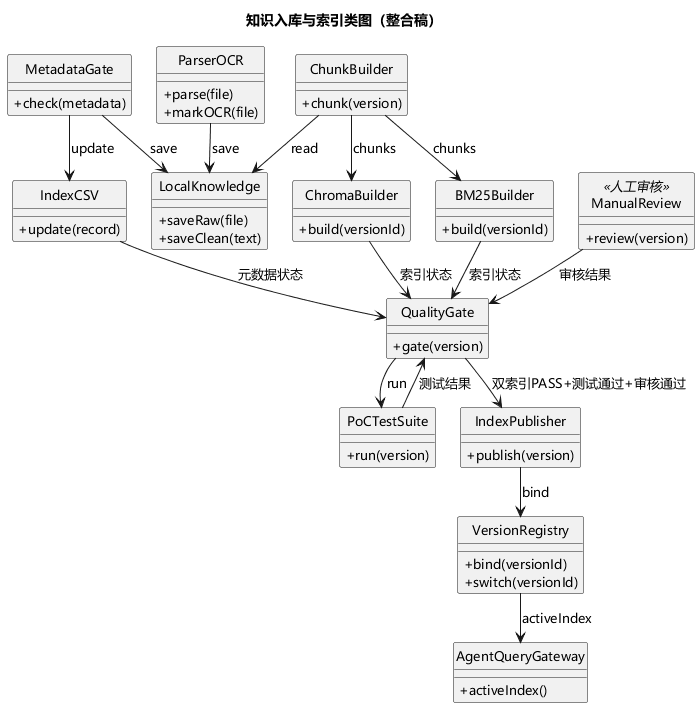

The diagram above was rendered by PlantUML. Its source (embedded in the PNG):
@startuml
skinparam defaultFontName "Microsoft YaHei"
skinparam defaultFontSize 13
skinparam classAttributeIconSize 0
skinparam nodesep 24
skinparam ranksep 30
hide circle
title 知识入库与索引类图（整合稿）

class MetadataGate {
  + check(metadata)
}
class ParserOCR {
  + parse(file)
  + markOCR(file)
}
class LocalKnowledge {
  + saveRaw(file)
  + saveClean(text)
}
class IndexCSV {
  + update(record)
}
class ChunkBuilder {
  + chunk(version)
}
class ChromaBuilder {
  + build(versionId)
}
class BM25Builder {
  + build(versionId)
}
class QualityGate {
  + gate(version)
}
class PoCTestSuite {
  + run(version)
}
class ManualReview <<人工审核>> {
  + review(version)
}
class IndexPublisher {
  + publish(version)
}
class VersionRegistry {
  + bind(versionId)
  + switch(versionId)
}
class AgentQueryGateway {
  + activeIndex()
}

MetadataGate --> LocalKnowledge : save
ParserOCR --> LocalKnowledge : save
MetadataGate --> IndexCSV : update
IndexCSV --> QualityGate : 元数据状态
ChunkBuilder --> LocalKnowledge : read
ChunkBuilder --> ChromaBuilder : chunks
ChunkBuilder --> BM25Builder : chunks
ChromaBuilder --> QualityGate : 索引状态
BM25Builder --> QualityGate : 索引状态
QualityGate --> PoCTestSuite : run
PoCTestSuite --> QualityGate : 测试结果
ManualReview --> QualityGate : 审核结果
QualityGate --> IndexPublisher : 双索引PASS+测试通过+审核通过
IndexPublisher --> VersionRegistry : bind
VersionRegistry --> AgentQueryGateway : activeIndex

@enduml